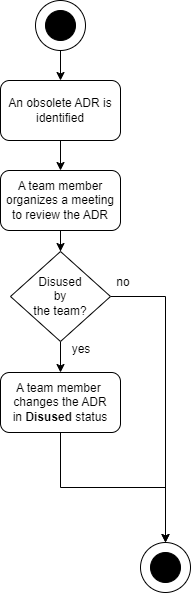

The diagram above was exported from draw.io. Its source (the exported page's mxGraphModel, read from the mxfile embedded in the PNG):
<mxGraphModel dx="890" dy="457" grid="1" gridSize="10" guides="1" tooltips="1" connect="1" arrows="1" fold="1" page="1" pageScale="1" pageWidth="827" pageHeight="1169" math="0" shadow="0">
  <root>
    <mxCell id="0" />
    <mxCell id="1" parent="0" />
    <mxCell id="GzOztVYP_oruMqbaVzkE-10" value="" style="edgeStyle=orthogonalEdgeStyle;rounded=0;orthogonalLoop=1;jettySize=auto;html=1;entryX=0.5;entryY=0;entryDx=0;entryDy=0;" parent="1" source="GzOztVYP_oruMqbaVzkE-1" target="GzOztVYP_oruMqbaVzkE-8" edge="1">
      <mxGeometry relative="1" as="geometry">
        <mxPoint x="410" y="360" as="targetPoint" />
      </mxGeometry>
    </mxCell>
    <mxCell id="GzOztVYP_oruMqbaVzkE-1" value="An obsolete ADR is identified" style="rounded=1;whiteSpace=wrap;html=1;" parent="1" vertex="1">
      <mxGeometry x="350" y="280" width="120" height="60" as="geometry" />
    </mxCell>
    <mxCell id="GzOztVYP_oruMqbaVzkE-4" value="" style="group" parent="1" vertex="1" connectable="0">
      <mxGeometry x="385" y="200" width="50" height="50" as="geometry" />
    </mxCell>
    <mxCell id="GzOztVYP_oruMqbaVzkE-3" value="" style="ellipse;whiteSpace=wrap;html=1;aspect=fixed;" parent="GzOztVYP_oruMqbaVzkE-4" vertex="1">
      <mxGeometry width="50" height="50" as="geometry" />
    </mxCell>
    <mxCell id="GzOztVYP_oruMqbaVzkE-2" value="" style="ellipse;whiteSpace=wrap;html=1;fillColor=#000000;" parent="GzOztVYP_oruMqbaVzkE-4" vertex="1">
      <mxGeometry x="10" y="10" width="30" height="30" as="geometry" />
    </mxCell>
    <mxCell id="GzOztVYP_oruMqbaVzkE-6" value="" style="edgeStyle=orthogonalEdgeStyle;rounded=0;orthogonalLoop=1;jettySize=auto;html=1;" parent="1" source="GzOztVYP_oruMqbaVzkE-3" target="GzOztVYP_oruMqbaVzkE-1" edge="1">
      <mxGeometry relative="1" as="geometry" />
    </mxCell>
    <mxCell id="GzOztVYP_oruMqbaVzkE-13" value="" style="edgeStyle=orthogonalEdgeStyle;rounded=0;orthogonalLoop=1;jettySize=auto;html=1;" parent="1" source="GzOztVYP_oruMqbaVzkE-8" target="GzOztVYP_oruMqbaVzkE-12" edge="1">
      <mxGeometry relative="1" as="geometry" />
    </mxCell>
    <mxCell id="GzOztVYP_oruMqbaVzkE-8" value="A team member organizes a meeting to review the ADR" style="rounded=1;whiteSpace=wrap;html=1;" parent="1" vertex="1">
      <mxGeometry x="350" y="370" width="120" height="60" as="geometry" />
    </mxCell>
    <mxCell id="GzOztVYP_oruMqbaVzkE-15" value="" style="edgeStyle=orthogonalEdgeStyle;rounded=0;orthogonalLoop=1;jettySize=auto;html=1;" parent="1" source="GzOztVYP_oruMqbaVzkE-12" target="GzOztVYP_oruMqbaVzkE-14" edge="1">
      <mxGeometry relative="1" as="geometry" />
    </mxCell>
    <mxCell id="GzOztVYP_oruMqbaVzkE-25" value="" style="edgeStyle=orthogonalEdgeStyle;rounded=0;orthogonalLoop=1;jettySize=auto;html=1;entryX=0.5;entryY=0;entryDx=0;entryDy=0;" parent="1" source="GzOztVYP_oruMqbaVzkE-12" target="GzOztVYP_oruMqbaVzkE-34" edge="1">
      <mxGeometry relative="1" as="geometry">
        <mxPoint x="520" y="506" as="targetPoint" />
        <Array as="points">
          <mxPoint x="515" y="496" />
        </Array>
      </mxGeometry>
    </mxCell>
    <mxCell id="GzOztVYP_oruMqbaVzkE-12" value="Disused&lt;br&gt;by &lt;br&gt;the team?" style="rhombus;whiteSpace=wrap;html=1;" parent="1" vertex="1">
      <mxGeometry x="360" y="451" width="100" height="90" as="geometry" />
    </mxCell>
    <mxCell id="W_ofACQsGWpHexc5NIyX-2" style="edgeStyle=orthogonalEdgeStyle;rounded=0;orthogonalLoop=1;jettySize=auto;html=1;entryX=0.5;entryY=0;entryDx=0;entryDy=0;exitX=0.5;exitY=1;exitDx=0;exitDy=0;" parent="1" source="GzOztVYP_oruMqbaVzkE-14" target="GzOztVYP_oruMqbaVzkE-34" edge="1">
      <mxGeometry relative="1" as="geometry">
        <mxPoint x="410" y="662" as="targetPoint" />
      </mxGeometry>
    </mxCell>
    <mxCell id="GzOztVYP_oruMqbaVzkE-14" value="A team member&amp;nbsp; changes the ADR in&amp;nbsp;&lt;b&gt;Disused&amp;nbsp;&lt;/b&gt;&lt;span style=&quot;background-color: initial;&quot;&gt;status&lt;/span&gt;" style="rounded=1;whiteSpace=wrap;html=1;" parent="1" vertex="1">
      <mxGeometry x="350" y="572" width="120" height="60" as="geometry" />
    </mxCell>
    <mxCell id="GzOztVYP_oruMqbaVzkE-16" value="yes" style="text;strokeColor=none;align=center;fillColor=none;html=1;verticalAlign=middle;whiteSpace=wrap;rounded=0;" parent="1" vertex="1">
      <mxGeometry x="401" y="534" width="60" height="30" as="geometry" />
    </mxCell>
    <mxCell id="GzOztVYP_oruMqbaVzkE-17" value="no" style="text;strokeColor=none;align=center;fillColor=none;html=1;verticalAlign=middle;whiteSpace=wrap;rounded=0;" parent="1" vertex="1">
      <mxGeometry x="443" y="467" width="60" height="30" as="geometry" />
    </mxCell>
    <mxCell id="GzOztVYP_oruMqbaVzkE-33" value="" style="group" parent="1" vertex="1" connectable="0">
      <mxGeometry x="490" y="740" width="50" height="50" as="geometry" />
    </mxCell>
    <mxCell id="GzOztVYP_oruMqbaVzkE-34" value="" style="ellipse;whiteSpace=wrap;html=1;aspect=fixed;" parent="GzOztVYP_oruMqbaVzkE-33" vertex="1">
      <mxGeometry y="2" width="50" height="50" as="geometry" />
    </mxCell>
    <mxCell id="GzOztVYP_oruMqbaVzkE-35" value="" style="ellipse;whiteSpace=wrap;html=1;fillColor=#000000;" parent="GzOztVYP_oruMqbaVzkE-33" vertex="1">
      <mxGeometry x="10" y="12" width="30" height="30" as="geometry" />
    </mxCell>
  </root>
</mxGraphModel>